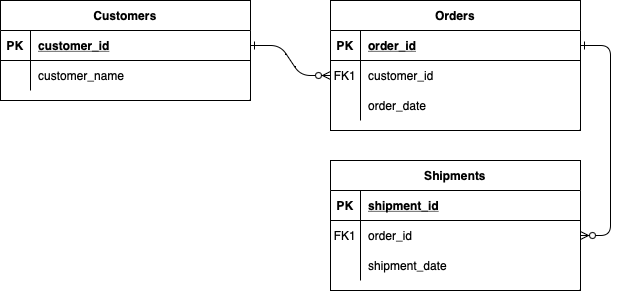

The diagram above was exported from draw.io. Its source (the exported page's mxGraphModel, read from the mxfile embedded in the PNG):
<mxGraphModel dx="1242" dy="804" grid="1" gridSize="10" guides="1" tooltips="1" connect="1" arrows="1" fold="1" page="1" pageScale="1" pageWidth="850" pageHeight="1100" math="0" shadow="0" extFonts="Permanent Marker^https://fonts.googleapis.com/css?family=Permanent+Marker">
  <root>
    <mxCell id="0" />
    <mxCell id="1" parent="0" />
    <mxCell id="C-vyLk0tnHw3VtMMgP7b-1" value="" style="edgeStyle=entityRelationEdgeStyle;endArrow=ERzeroToMany;startArrow=ERone;endFill=1;startFill=0;" parent="1" source="C-vyLk0tnHw3VtMMgP7b-24" target="C-vyLk0tnHw3VtMMgP7b-6" edge="1">
      <mxGeometry width="100" height="100" relative="1" as="geometry">
        <mxPoint x="340" y="720" as="sourcePoint" />
        <mxPoint x="440" y="620" as="targetPoint" />
      </mxGeometry>
    </mxCell>
    <mxCell id="C-vyLk0tnHw3VtMMgP7b-12" value="" style="edgeStyle=entityRelationEdgeStyle;endArrow=ERzeroToMany;startArrow=ERone;endFill=1;startFill=0;" parent="1" source="C-vyLk0tnHw3VtMMgP7b-3" target="C-vyLk0tnHw3VtMMgP7b-17" edge="1">
      <mxGeometry width="100" height="100" relative="1" as="geometry">
        <mxPoint x="400" y="180" as="sourcePoint" />
        <mxPoint x="460" y="205" as="targetPoint" />
      </mxGeometry>
    </mxCell>
    <mxCell id="C-vyLk0tnHw3VtMMgP7b-2" value="Orders" style="shape=table;startSize=30;container=1;collapsible=1;childLayout=tableLayout;fixedRows=1;rowLines=0;fontStyle=1;align=center;resizeLast=1;" parent="1" vertex="1">
      <mxGeometry x="450" y="120" width="250" height="130" as="geometry" />
    </mxCell>
    <mxCell id="C-vyLk0tnHw3VtMMgP7b-3" value="" style="shape=partialRectangle;collapsible=0;dropTarget=0;pointerEvents=0;fillColor=none;points=[[0,0.5],[1,0.5]];portConstraint=eastwest;top=0;left=0;right=0;bottom=1;" parent="C-vyLk0tnHw3VtMMgP7b-2" vertex="1">
      <mxGeometry y="30" width="250" height="30" as="geometry" />
    </mxCell>
    <mxCell id="C-vyLk0tnHw3VtMMgP7b-4" value="PK" style="shape=partialRectangle;overflow=hidden;connectable=0;fillColor=none;top=0;left=0;bottom=0;right=0;fontStyle=1;" parent="C-vyLk0tnHw3VtMMgP7b-3" vertex="1">
      <mxGeometry width="30" height="30" as="geometry">
        <mxRectangle width="30" height="30" as="alternateBounds" />
      </mxGeometry>
    </mxCell>
    <mxCell id="C-vyLk0tnHw3VtMMgP7b-5" value="order_id" style="shape=partialRectangle;overflow=hidden;connectable=0;fillColor=none;top=0;left=0;bottom=0;right=0;align=left;spacingLeft=6;fontStyle=5;" parent="C-vyLk0tnHw3VtMMgP7b-3" vertex="1">
      <mxGeometry x="30" width="220" height="30" as="geometry">
        <mxRectangle width="220" height="30" as="alternateBounds" />
      </mxGeometry>
    </mxCell>
    <mxCell id="C-vyLk0tnHw3VtMMgP7b-6" value="" style="shape=partialRectangle;collapsible=0;dropTarget=0;pointerEvents=0;fillColor=none;points=[[0,0.5],[1,0.5]];portConstraint=eastwest;top=0;left=0;right=0;bottom=0;" parent="C-vyLk0tnHw3VtMMgP7b-2" vertex="1">
      <mxGeometry y="60" width="250" height="30" as="geometry" />
    </mxCell>
    <mxCell id="C-vyLk0tnHw3VtMMgP7b-7" value="FK1" style="shape=partialRectangle;overflow=hidden;connectable=0;fillColor=none;top=0;left=0;bottom=0;right=0;" parent="C-vyLk0tnHw3VtMMgP7b-6" vertex="1">
      <mxGeometry width="30" height="30" as="geometry">
        <mxRectangle width="30" height="30" as="alternateBounds" />
      </mxGeometry>
    </mxCell>
    <mxCell id="C-vyLk0tnHw3VtMMgP7b-8" value="customer_id" style="shape=partialRectangle;overflow=hidden;connectable=0;fillColor=none;top=0;left=0;bottom=0;right=0;align=left;spacingLeft=6;" parent="C-vyLk0tnHw3VtMMgP7b-6" vertex="1">
      <mxGeometry x="30" width="220" height="30" as="geometry">
        <mxRectangle width="220" height="30" as="alternateBounds" />
      </mxGeometry>
    </mxCell>
    <mxCell id="C-vyLk0tnHw3VtMMgP7b-9" value="" style="shape=partialRectangle;collapsible=0;dropTarget=0;pointerEvents=0;fillColor=none;points=[[0,0.5],[1,0.5]];portConstraint=eastwest;top=0;left=0;right=0;bottom=0;" parent="C-vyLk0tnHw3VtMMgP7b-2" vertex="1">
      <mxGeometry y="90" width="250" height="30" as="geometry" />
    </mxCell>
    <mxCell id="C-vyLk0tnHw3VtMMgP7b-10" value="" style="shape=partialRectangle;overflow=hidden;connectable=0;fillColor=none;top=0;left=0;bottom=0;right=0;" parent="C-vyLk0tnHw3VtMMgP7b-9" vertex="1">
      <mxGeometry width="30" height="30" as="geometry">
        <mxRectangle width="30" height="30" as="alternateBounds" />
      </mxGeometry>
    </mxCell>
    <mxCell id="C-vyLk0tnHw3VtMMgP7b-11" value="order_date" style="shape=partialRectangle;overflow=hidden;connectable=0;fillColor=none;top=0;left=0;bottom=0;right=0;align=left;spacingLeft=6;" parent="C-vyLk0tnHw3VtMMgP7b-9" vertex="1">
      <mxGeometry x="30" width="220" height="30" as="geometry">
        <mxRectangle width="220" height="30" as="alternateBounds" />
      </mxGeometry>
    </mxCell>
    <mxCell id="C-vyLk0tnHw3VtMMgP7b-13" value="Shipments" style="shape=table;startSize=30;container=1;collapsible=1;childLayout=tableLayout;fixedRows=1;rowLines=0;fontStyle=1;align=center;resizeLast=1;" parent="1" vertex="1">
      <mxGeometry x="450" y="280" width="250" height="130" as="geometry" />
    </mxCell>
    <mxCell id="C-vyLk0tnHw3VtMMgP7b-14" value="" style="shape=partialRectangle;collapsible=0;dropTarget=0;pointerEvents=0;fillColor=none;points=[[0,0.5],[1,0.5]];portConstraint=eastwest;top=0;left=0;right=0;bottom=1;" parent="C-vyLk0tnHw3VtMMgP7b-13" vertex="1">
      <mxGeometry y="30" width="250" height="30" as="geometry" />
    </mxCell>
    <mxCell id="C-vyLk0tnHw3VtMMgP7b-15" value="PK" style="shape=partialRectangle;overflow=hidden;connectable=0;fillColor=none;top=0;left=0;bottom=0;right=0;fontStyle=1;" parent="C-vyLk0tnHw3VtMMgP7b-14" vertex="1">
      <mxGeometry width="30" height="30" as="geometry">
        <mxRectangle width="30" height="30" as="alternateBounds" />
      </mxGeometry>
    </mxCell>
    <mxCell id="C-vyLk0tnHw3VtMMgP7b-16" value="shipment_id" style="shape=partialRectangle;overflow=hidden;connectable=0;fillColor=none;top=0;left=0;bottom=0;right=0;align=left;spacingLeft=6;fontStyle=5;" parent="C-vyLk0tnHw3VtMMgP7b-14" vertex="1">
      <mxGeometry x="30" width="220" height="30" as="geometry">
        <mxRectangle width="220" height="30" as="alternateBounds" />
      </mxGeometry>
    </mxCell>
    <mxCell id="C-vyLk0tnHw3VtMMgP7b-17" value="" style="shape=partialRectangle;collapsible=0;dropTarget=0;pointerEvents=0;fillColor=none;points=[[0,0.5],[1,0.5]];portConstraint=eastwest;top=0;left=0;right=0;bottom=0;" parent="C-vyLk0tnHw3VtMMgP7b-13" vertex="1">
      <mxGeometry y="60" width="250" height="30" as="geometry" />
    </mxCell>
    <mxCell id="C-vyLk0tnHw3VtMMgP7b-18" value="FK1" style="shape=partialRectangle;overflow=hidden;connectable=0;fillColor=none;top=0;left=0;bottom=0;right=0;" parent="C-vyLk0tnHw3VtMMgP7b-17" vertex="1">
      <mxGeometry width="30" height="30" as="geometry">
        <mxRectangle width="30" height="30" as="alternateBounds" />
      </mxGeometry>
    </mxCell>
    <mxCell id="C-vyLk0tnHw3VtMMgP7b-19" value="order_id" style="shape=partialRectangle;overflow=hidden;connectable=0;fillColor=none;top=0;left=0;bottom=0;right=0;align=left;spacingLeft=6;" parent="C-vyLk0tnHw3VtMMgP7b-17" vertex="1">
      <mxGeometry x="30" width="220" height="30" as="geometry">
        <mxRectangle width="220" height="30" as="alternateBounds" />
      </mxGeometry>
    </mxCell>
    <mxCell id="C-vyLk0tnHw3VtMMgP7b-20" value="" style="shape=partialRectangle;collapsible=0;dropTarget=0;pointerEvents=0;fillColor=none;points=[[0,0.5],[1,0.5]];portConstraint=eastwest;top=0;left=0;right=0;bottom=0;" parent="C-vyLk0tnHw3VtMMgP7b-13" vertex="1">
      <mxGeometry y="90" width="250" height="30" as="geometry" />
    </mxCell>
    <mxCell id="C-vyLk0tnHw3VtMMgP7b-21" value="" style="shape=partialRectangle;overflow=hidden;connectable=0;fillColor=none;top=0;left=0;bottom=0;right=0;" parent="C-vyLk0tnHw3VtMMgP7b-20" vertex="1">
      <mxGeometry width="30" height="30" as="geometry">
        <mxRectangle width="30" height="30" as="alternateBounds" />
      </mxGeometry>
    </mxCell>
    <mxCell id="C-vyLk0tnHw3VtMMgP7b-22" value="shipment_date" style="shape=partialRectangle;overflow=hidden;connectable=0;fillColor=none;top=0;left=0;bottom=0;right=0;align=left;spacingLeft=6;" parent="C-vyLk0tnHw3VtMMgP7b-20" vertex="1">
      <mxGeometry x="30" width="220" height="30" as="geometry">
        <mxRectangle width="220" height="30" as="alternateBounds" />
      </mxGeometry>
    </mxCell>
    <mxCell id="C-vyLk0tnHw3VtMMgP7b-23" value="Customers" style="shape=table;startSize=30;container=1;collapsible=1;childLayout=tableLayout;fixedRows=1;rowLines=0;fontStyle=1;align=center;resizeLast=1;" parent="1" vertex="1">
      <mxGeometry x="120" y="120" width="250" height="100" as="geometry" />
    </mxCell>
    <mxCell id="C-vyLk0tnHw3VtMMgP7b-24" value="" style="shape=partialRectangle;collapsible=0;dropTarget=0;pointerEvents=0;fillColor=none;points=[[0,0.5],[1,0.5]];portConstraint=eastwest;top=0;left=0;right=0;bottom=1;" parent="C-vyLk0tnHw3VtMMgP7b-23" vertex="1">
      <mxGeometry y="30" width="250" height="30" as="geometry" />
    </mxCell>
    <mxCell id="C-vyLk0tnHw3VtMMgP7b-25" value="PK" style="shape=partialRectangle;overflow=hidden;connectable=0;fillColor=none;top=0;left=0;bottom=0;right=0;fontStyle=1;" parent="C-vyLk0tnHw3VtMMgP7b-24" vertex="1">
      <mxGeometry width="30" height="30" as="geometry">
        <mxRectangle width="30" height="30" as="alternateBounds" />
      </mxGeometry>
    </mxCell>
    <mxCell id="C-vyLk0tnHw3VtMMgP7b-26" value="customer_id" style="shape=partialRectangle;overflow=hidden;connectable=0;fillColor=none;top=0;left=0;bottom=0;right=0;align=left;spacingLeft=6;fontStyle=5;" parent="C-vyLk0tnHw3VtMMgP7b-24" vertex="1">
      <mxGeometry x="30" width="220" height="30" as="geometry">
        <mxRectangle width="220" height="30" as="alternateBounds" />
      </mxGeometry>
    </mxCell>
    <mxCell id="C-vyLk0tnHw3VtMMgP7b-27" value="" style="shape=partialRectangle;collapsible=0;dropTarget=0;pointerEvents=0;fillColor=none;points=[[0,0.5],[1,0.5]];portConstraint=eastwest;top=0;left=0;right=0;bottom=0;" parent="C-vyLk0tnHw3VtMMgP7b-23" vertex="1">
      <mxGeometry y="60" width="250" height="30" as="geometry" />
    </mxCell>
    <mxCell id="C-vyLk0tnHw3VtMMgP7b-28" value="" style="shape=partialRectangle;overflow=hidden;connectable=0;fillColor=none;top=0;left=0;bottom=0;right=0;" parent="C-vyLk0tnHw3VtMMgP7b-27" vertex="1">
      <mxGeometry width="30" height="30" as="geometry">
        <mxRectangle width="30" height="30" as="alternateBounds" />
      </mxGeometry>
    </mxCell>
    <mxCell id="C-vyLk0tnHw3VtMMgP7b-29" value="customer_name" style="shape=partialRectangle;overflow=hidden;connectable=0;fillColor=none;top=0;left=0;bottom=0;right=0;align=left;spacingLeft=6;" parent="C-vyLk0tnHw3VtMMgP7b-27" vertex="1">
      <mxGeometry x="30" width="220" height="30" as="geometry">
        <mxRectangle width="220" height="30" as="alternateBounds" />
      </mxGeometry>
    </mxCell>
  </root>
</mxGraphModel>